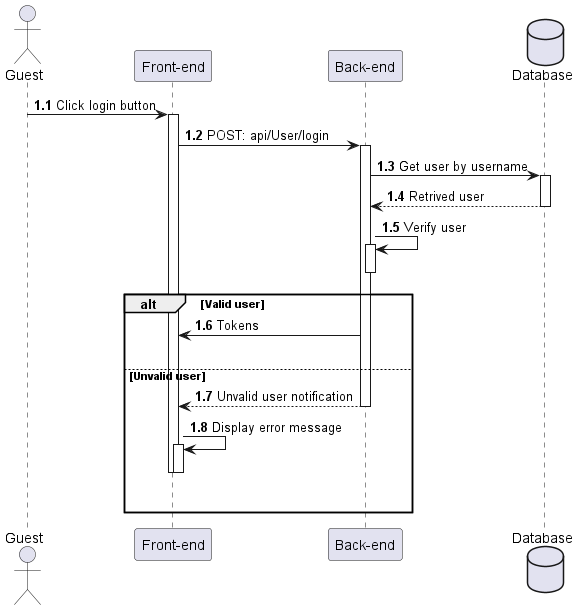

The diagram above was rendered by PlantUML. Its source (embedded in the PNG):
@startuml Login

actor Guest as user
participant "Front-end" as client
participant "Back-end" as server 
database "Database" as db

autonumber 1.1 "<b>0:"

user -> client++ : Click login button
client -> server++ : POST: api/User/login
server -> db++ : Get user by username
db --> server : Retrived user
deactivate db
server -> server++: Verify user
deactivate server

alt Valid user
    server -> client : Tokens
    |||
else Unvalid user
    server --> client : Unvalid user notification
    deactivate
    client -> client++ : Display error message
    deactivate
    deactivate  
    |||
end 

@enduml